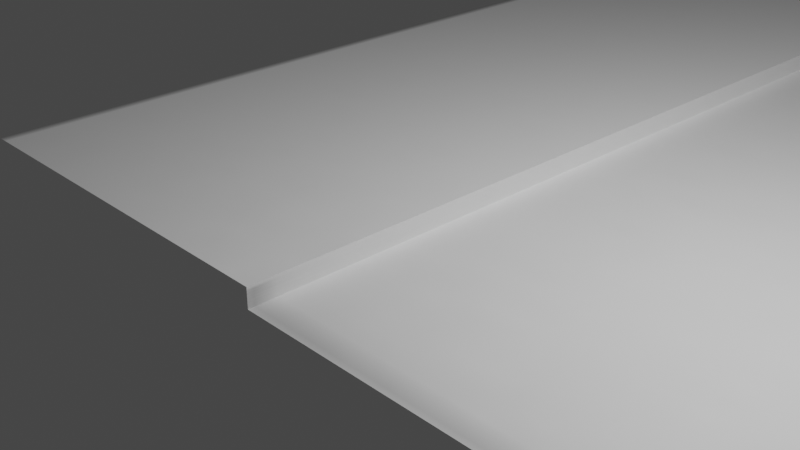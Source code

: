 # Source: road.blend  (saved by Blender 2.83.13; exported with 4.5.12 LTS)
import bpy
from mathutils import Matrix  # noqa: F401  (used for matrix-valued properties, if any)

bpy.ops.wm.read_factory_settings(use_empty=True)
scene = bpy.context.scene
scene.name = 'Scene'

# ---- collections
col_collection = bpy.data.collections.new('Collection'); scene.collection.children.link(col_collection)

# ---- images (referenced by path relative to the original .blend; pixels are not part of the script)
import os
ASSET_DIR = os.environ.get("B2B_ASSET_DIR", "")  # directory of the original .blend (textures are referenced by path, not embedded)
HERE = os.path.dirname(os.path.abspath(__file__))  # packed textures are extracted next to this script under _unpacked/

def load_image(name, relpath, width, height, colorspace="sRGB"):
    """Load a texture the original file referenced (path relative to the .blend, or extracted next to this script)."""
    p = next((c for c in (os.path.join(HERE, relpath), os.path.join(ASSET_DIR, relpath)) if relpath and os.path.exists(c)), "")
    if p:
        img = bpy.data.images.load(p, check_existing=True)
        img.name = name
    else:  # same state as the original file: an image datablock whose file is absent (Cycles renders it pink)
        img = bpy.data.images.new(name, width, height)
        img.source = "FILE"
        img.filepath = "//" + (relpath or name)
    img.colorspace_settings.name = colorspace
    return img
img_untitled = load_image('Untitled', '_unpacked/Untitled.62ad6fca.png', 1024, 1024, 'sRGB')

# ---- materials (node trees are filled in below, after node groups)
mat_material_001 = bpy.data.materials.new('Material.001')

# ---- material node trees
mat_material_001.use_nodes = True; mat_material_001.node_tree.nodes.clear()
_N = mat_material_001.node_tree.nodes; _L = mat_material_001.node_tree.links
n0 = _N.new('ShaderNodeBsdfPrincipled'); n0.name = 'Principled BSDF'; n0.location = (10, 300)
n0.distribution = 'GGX'
n0.subsurface_method = 'BURLEY'
n0.inputs[3].default_value = 1.45
n0.inputs[27].default_value = (0.0, 0.0, 0.0, 1.0)
n0.inputs[28].default_value = 1.0
n1 = _N.new('ShaderNodeOutputMaterial'); n1.name = 'Material Output'; n1.location = (300, 300)
n2 = _N.new('ShaderNodeTexImage'); n2.name = 'Image Texture'; n2.location = (-280, 260)
n2.image = img_untitled
_L.new(n0.outputs[0], n1.inputs[0])
_L.new(n2.outputs[0], n0.inputs[0])
n1.is_active_output = True

# ---- world
world_world = bpy.data.worlds.new('World'); scene.world = world_world
world_world.use_nodes = True; world_world.node_tree.nodes.clear()
_N = world_world.node_tree.nodes; _L = world_world.node_tree.links
n0 = _N.new('ShaderNodeOutputWorld'); n0.name = 'World Output'; n0.location = (300, 300)
n1 = _N.new('ShaderNodeBackground'); n1.name = 'Background'; n1.location = (10, 300)
n1.inputs[0].default_value = (0.05088, 0.05088, 0.05088, 1.0)
_L.new(n1.outputs[0], n0.inputs[0])
n0.is_active_output = True
world_world.color = (0.05088, 0.05088, 0.05088)
world_world.use_sun_shadow = False
world_world.sun_shadow_jitter_overblur = 0.0

# ---- cameras
cam_camera = bpy.data.cameras.new('Camera')
cam_camera.clip_end = 100.0
cam_camera.ortho_scale = 7.314

# ---- lights
light_light = bpy.data.lights.new('Light', 'POINT')
light_light.transmission_factor = 0.0
light_light.energy = 1000.0
light_light.shadow_soft_size = 0.1
light_light.shadow_maximum_resolution = 0.006
light_light.use_absolute_resolution = True

# ---- meshes
me_plane_001 = bpy.data.meshes.new('Plane.001')
me_plane_001.from_pydata([(-4.282, 257.8, 0.225), (9.649, 257.8, -1.94e-06), (-4.287, -2.184, 0.225), (9.648, -2.184, -1.94e-06), (0.4083, 257.8, 0.225), (0.4037, -2.184, 0.225), (0.4074, 257.8, -1.94e-06), (0.4037, -2.184, -1.907e-06)], [], [(7, 6, 4, 5), (5, 4, 0, 2), (3, 1, 6, 7)])
_uv = me_plane_001.uv_layers.new(name='UVMap')
_uv.uv.foreach_set('vector', [0.03041, 0.9998, 0.02685, 5.592e-05, 0.01346, 5.604e-05, 0.01523, 0.9998, 0.01523, 0.9998, 0.01346, 5.604e-05, 6.819e-05, 5.615e-05, 5.569e-05, 0.9997, 0.05363, 0.9997, 0.05363, 5.569e-05, 0.02685, 5.592e-05, 0.03041, 0.9998])
me_plane_001.materials.append(mat_material_001)
me_plane_001.use_remesh_fix_poles = True
me_plane_001.use_remesh_preserve_attributes = False
me_plane_001.use_mirror_vertex_groups = False
me_plane_001.update()
me_plane_001.normals_split_custom_set([tuple(v) for v in zip(*[iter([1.0, -1.583e-05, -0.001969, 1.0, -1.583e-05, -0.001969, 1.0, -1.583e-05, -0.001969, 1.0, -1.583e-05, -0.001969, 0.0, 2.869e-11, 1.0, 0.0, 2.869e-11, 1.0, 0.0, 2.869e-11, 1.0, 0.0, 2.869e-11, 1.0, 1.787e-09, 6.352e-11, 1.0, 1.787e-09, 6.352e-11, 1.0, 1.787e-09, 6.352e-11, 1.0, 1.787e-09, 6.352e-11, 1.0])] * 3)])

# ---- objects
ob_road_001 = bpy.data.objects.new('road.001', me_plane_001)
ob_light = bpy.data.objects.new('Light', light_light)
ob_camera = bpy.data.objects.new('Camera', cam_camera)

# ---- transforms, parenting, visibility, modifiers, constraints
ob_road_001.location = (0.0, 0.0, 0.0)
ob_road_001.rotation_mode = 'QUATERNION'
ob_road_001.rotation_quaternion = (1.0, 0.0, 0.0, 0.0)
ob_road_001.lineart.crease_threshold = 0.0
ob_light.location = (4.076, 1.005, 5.904)
ob_light.rotation_euler = (0.6503, 0.05522, 1.866)
ob_light.lock_rotations_4d = False
ob_light.empty_display_type = 'ARROWS'
ob_light.color = (0.0, 0.0, 0.0, 0.0)
ob_light.lineart.crease_threshold = 0.0
ob_camera.location = (7.359, -6.926, 4.958)
ob_camera.rotation_euler = (1.109, 0.0, 0.8149)
ob_camera.lock_rotations_4d = False
ob_camera.empty_display_type = 'ARROWS'
ob_camera.color = (0.0, 0.0, 0.0, 0.0)
ob_camera.display_type = 'WIRE'
ob_camera.lineart.crease_threshold = 0.0

# ---- collection membership
scene.collection.objects.link(ob_road_001)
col_collection.objects.link(ob_light)
col_collection.objects.link(ob_camera)

# ---- scene / render settings (as saved in the file)
scene.camera = ob_camera
scene.frame_start = 1; scene.frame_end = 250; scene.frame_set(1)
scene.render.engine = 'CYCLES'
scene.cycles.use_denoising = False
scene.cycles.samples = 128
scene.cycles.sampling_pattern = 'TABULATED_SOBOL'
scene.cycles.use_adaptive_sampling = False
scene.cycles.use_light_tree = False
scene.cycles.bake_type = 'AO'
scene.view_settings.view_transform = 'Filmic'
bpy.context.view_layer.update()
